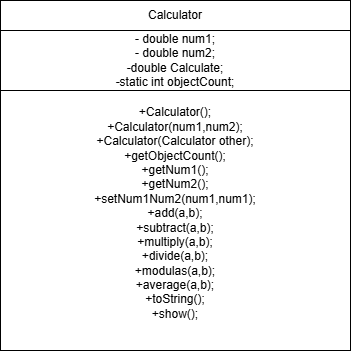

The diagram above was exported from draw.io. Its source (the exported page's mxGraphModel, read from the mxfile embedded in the PNG):
<mxGraphModel dx="860" dy="560" grid="1" gridSize="10" guides="1" tooltips="1" connect="1" arrows="1" fold="1" page="1" pageScale="1" pageWidth="827" pageHeight="1169" math="0" shadow="0">
  <root>
    <mxCell id="0" />
    <mxCell id="1" parent="0" />
    <mxCell id="Cud6_lCbB7tpq4HukGdI-1" parent="1" style="rounded=0;whiteSpace=wrap;html=1;" value="Calculator" vertex="1">
      <mxGeometry height="30" width="350" x="230" y="110" as="geometry" />
    </mxCell>
    <mxCell id="Cud6_lCbB7tpq4HukGdI-2" parent="1" style="rounded=0;whiteSpace=wrap;html=1;" value="- double num1;&lt;div&gt;- double num2;&lt;/div&gt;&lt;div&gt;-double Calculate;&lt;/div&gt;&lt;div&gt;-static int objectCount;&lt;/div&gt;" vertex="1">
      <mxGeometry height="60" width="350" x="230" y="140" as="geometry" />
    </mxCell>
    <mxCell id="Cud6_lCbB7tpq4HukGdI-3" parent="1" style="rounded=0;whiteSpace=wrap;html=1;" value="+Calculator();&lt;div&gt;+Calculator(num1,num2);&lt;/div&gt;&lt;div&gt;+Calculator(Calculator other);&lt;/div&gt;&lt;div&gt;+getObjectCount();&lt;/div&gt;&lt;div&gt;+getNum1();&lt;/div&gt;&lt;div&gt;+getNum2();&lt;/div&gt;&lt;div&gt;+setNum1Num2(num1,num1);&lt;/div&gt;&lt;div&gt;+add(a,b);&lt;/div&gt;&lt;div&gt;+subtract(a,b);&lt;/div&gt;&lt;div&gt;+multiply(a,b);&lt;/div&gt;&lt;div&gt;+divide(a,b);&lt;/div&gt;&lt;div&gt;+modulas(a,b);&lt;/div&gt;&lt;div&gt;+average(a,b);&lt;/div&gt;&lt;div&gt;+toString();&lt;/div&gt;&lt;div&gt;+show();&lt;/div&gt;&lt;div&gt;&lt;br&gt;&lt;/div&gt;" vertex="1">
      <mxGeometry height="260" width="350" x="230" y="200" as="geometry" />
    </mxCell>
  </root>
</mxGraphModel>